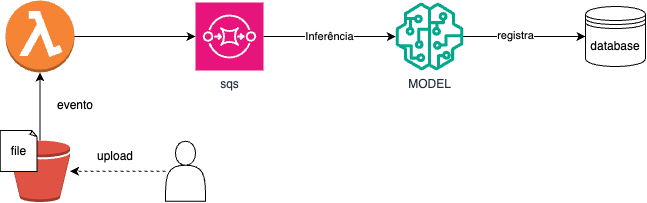

The diagram above was exported from draw.io. Its source (the exported page's mxGraphModel, read from the mxfile embedded in the PNG):
<mxGraphModel dx="1018" dy="781" grid="1" gridSize="10" guides="1" tooltips="1" connect="1" arrows="1" fold="1" page="1" pageScale="1" pageWidth="827" pageHeight="1169" math="0" shadow="0">
  <root>
    <mxCell id="0" />
    <mxCell id="1" parent="0" />
    <mxCell id="fJd1cMIbk8gc5CH8ewl_-4" value="" style="outlineConnect=0;dashed=0;verticalLabelPosition=bottom;verticalAlign=top;align=center;html=1;shape=mxgraph.aws3.lambda_function;fillColor=#F58534;gradientColor=none;" vertex="1" parent="1">
      <mxGeometry x="80" y="300" width="69" height="72" as="geometry" />
    </mxCell>
    <mxCell id="fJd1cMIbk8gc5CH8ewl_-11" value="Inferência" style="edgeStyle=orthogonalEdgeStyle;rounded=0;orthogonalLoop=1;jettySize=auto;html=1;" edge="1" parent="1" source="fJd1cMIbk8gc5CH8ewl_-5" target="fJd1cMIbk8gc5CH8ewl_-10">
      <mxGeometry relative="1" as="geometry" />
    </mxCell>
    <mxCell id="fJd1cMIbk8gc5CH8ewl_-5" value="sqs" style="sketch=0;points=[[0,0,0],[0.25,0,0],[0.5,0,0],[0.75,0,0],[1,0,0],[0,1,0],[0.25,1,0],[0.5,1,0],[0.75,1,0],[1,1,0],[0,0.25,0],[0,0.5,0],[0,0.75,0],[1,0.25,0],[1,0.5,0],[1,0.75,0]];outlineConnect=0;fontColor=#232F3E;fillColor=#E7157B;strokeColor=#ffffff;dashed=0;verticalLabelPosition=bottom;verticalAlign=top;align=center;html=1;fontSize=12;fontStyle=0;aspect=fixed;shape=mxgraph.aws4.resourceIcon;resIcon=mxgraph.aws4.sqs;" vertex="1" parent="1">
      <mxGeometry x="270" y="302" width="68" height="68" as="geometry" />
    </mxCell>
    <mxCell id="fJd1cMIbk8gc5CH8ewl_-7" style="edgeStyle=orthogonalEdgeStyle;rounded=0;orthogonalLoop=1;jettySize=auto;html=1;" edge="1" parent="1" source="fJd1cMIbk8gc5CH8ewl_-6" target="fJd1cMIbk8gc5CH8ewl_-4">
      <mxGeometry relative="1" as="geometry" />
    </mxCell>
    <mxCell id="fJd1cMIbk8gc5CH8ewl_-6" value="" style="outlineConnect=0;dashed=0;verticalLabelPosition=bottom;verticalAlign=top;align=center;html=1;shape=mxgraph.aws3.bucket;fillColor=#E05243;gradientColor=none;" vertex="1" parent="1">
      <mxGeometry x="84.5" y="440" width="60" height="61.5" as="geometry" />
    </mxCell>
    <mxCell id="fJd1cMIbk8gc5CH8ewl_-8" value="file" style="whiteSpace=wrap;html=1;shape=mxgraph.basic.document" vertex="1" parent="1">
      <mxGeometry x="74.75" y="430" width="37" height="41" as="geometry" />
    </mxCell>
    <mxCell id="fJd1cMIbk8gc5CH8ewl_-9" style="edgeStyle=orthogonalEdgeStyle;rounded=0;orthogonalLoop=1;jettySize=auto;html=1;entryX=0;entryY=0.5;entryDx=0;entryDy=0;entryPerimeter=0;" edge="1" parent="1" source="fJd1cMIbk8gc5CH8ewl_-4" target="fJd1cMIbk8gc5CH8ewl_-5">
      <mxGeometry relative="1" as="geometry" />
    </mxCell>
    <mxCell id="fJd1cMIbk8gc5CH8ewl_-14" style="edgeStyle=orthogonalEdgeStyle;rounded=0;orthogonalLoop=1;jettySize=auto;html=1;entryX=0;entryY=0.5;entryDx=0;entryDy=0;" edge="1" parent="1" source="fJd1cMIbk8gc5CH8ewl_-10" target="fJd1cMIbk8gc5CH8ewl_-13">
      <mxGeometry relative="1" as="geometry">
        <mxPoint x="620" y="336" as="targetPoint" />
      </mxGeometry>
    </mxCell>
    <mxCell id="fJd1cMIbk8gc5CH8ewl_-17" value="registra" style="edgeLabel;html=1;align=center;verticalAlign=middle;resizable=0;points=[];" vertex="1" connectable="0" parent="fJd1cMIbk8gc5CH8ewl_-14">
      <mxGeometry x="-0.2887" y="2" relative="1" as="geometry">
        <mxPoint x="9" as="offset" />
      </mxGeometry>
    </mxCell>
    <mxCell id="fJd1cMIbk8gc5CH8ewl_-10" value="MODEL" style="sketch=0;outlineConnect=0;fontColor=#232F3E;gradientColor=none;fillColor=#01A88D;strokeColor=none;dashed=0;verticalLabelPosition=bottom;verticalAlign=top;align=center;html=1;fontSize=12;fontStyle=0;aspect=fixed;pointerEvents=1;shape=mxgraph.aws4.sagemaker_model;" vertex="1" parent="1">
      <mxGeometry x="470" y="302" width="68" height="68" as="geometry" />
    </mxCell>
    <mxCell id="fJd1cMIbk8gc5CH8ewl_-12" value="evento" style="text;html=1;align=center;verticalAlign=middle;whiteSpace=wrap;rounded=0;" vertex="1" parent="1">
      <mxGeometry x="120" y="390" width="60" height="30" as="geometry" />
    </mxCell>
    <mxCell id="fJd1cMIbk8gc5CH8ewl_-13" value="database" style="shape=datastore;whiteSpace=wrap;html=1;" vertex="1" parent="1">
      <mxGeometry x="660" y="306" width="60" height="60" as="geometry" />
    </mxCell>
    <mxCell id="fJd1cMIbk8gc5CH8ewl_-16" style="edgeStyle=orthogonalEdgeStyle;rounded=0;orthogonalLoop=1;jettySize=auto;html=1;dashed=1;" edge="1" parent="1" source="fJd1cMIbk8gc5CH8ewl_-15" target="fJd1cMIbk8gc5CH8ewl_-6">
      <mxGeometry relative="1" as="geometry" />
    </mxCell>
    <mxCell id="fJd1cMIbk8gc5CH8ewl_-15" value="" style="shape=actor;whiteSpace=wrap;html=1;" vertex="1" parent="1">
      <mxGeometry x="240" y="440.75" width="40" height="60" as="geometry" />
    </mxCell>
    <mxCell id="fJd1cMIbk8gc5CH8ewl_-18" value="upload" style="text;html=1;align=center;verticalAlign=middle;whiteSpace=wrap;rounded=0;" vertex="1" parent="1">
      <mxGeometry x="160" y="441" width="60" height="30" as="geometry" />
    </mxCell>
  </root>
</mxGraphModel>